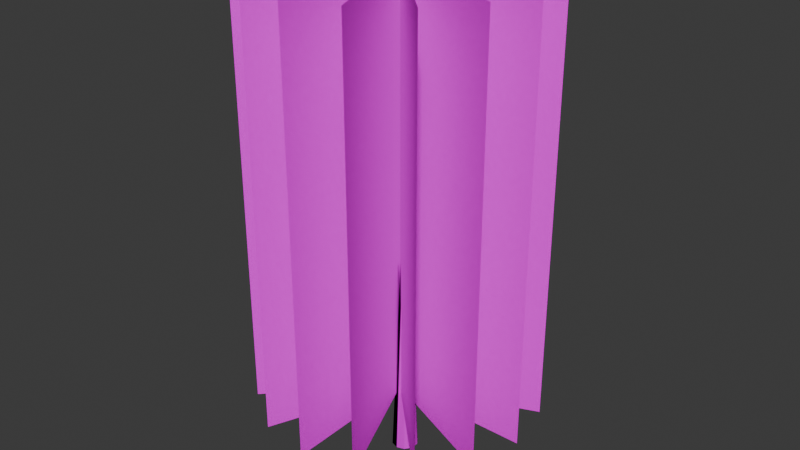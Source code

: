 # Source: Tree.blend  (saved by Blender 4.4.32; exported with 4.5.12 LTS)
import bpy
from mathutils import Matrix  # noqa: F401  (used for matrix-valued properties, if any)

bpy.ops.wm.read_factory_settings(use_empty=True)
scene = bpy.context.scene
scene.name = 'Scene'

# ---- collections
col_collection = bpy.data.collections.new('Collection'); scene.collection.children.link(col_collection)
col_leaves = bpy.data.collections.new('Leaves'); scene.collection.children.link(col_leaves)

# ---- images (referenced by path relative to the original .blend; pixels are not part of the script)
import os
ASSET_DIR = os.environ.get("B2B_ASSET_DIR", "")  # directory of the original .blend (textures are referenced by path, not embedded)
HERE = os.path.dirname(os.path.abspath(__file__))  # packed textures are extracted next to this script under _unpacked/

def load_image(name, relpath, width, height, colorspace="sRGB"):
    """Load a texture the original file referenced (path relative to the .blend, or extracted next to this script)."""
    p = next((c for c in (os.path.join(HERE, relpath), os.path.join(ASSET_DIR, relpath)) if relpath and os.path.exists(c)), "")
    if p:
        img = bpy.data.images.load(p, check_existing=True)
        img.name = name
    else:  # same state as the original file: an image datablock whose file is absent (Cycles renders it pink)
        img = bpy.data.images.new(name, width, height)
        img.source = "FILE"
        img.filepath = "//" + (relpath or name)
    img.colorspace_settings.name = colorspace
    return img
img_treetop_png_007 = load_image('Treetop.png.007', 'Treetop.png', 1024, 1024, 'sRGB')
img_bark014_1k_jpg_color_jpg_001 = load_image('Bark014_1K-JPG_Color.jpg.001', 'Bark014_1K-JPG_Color.jpg', 1024, 1024, 'sRGB')
img_bark014_1k_jpg_displacement_jpg_001 = load_image('Bark014_1K-JPG_Displacement.jpg.001', 'Bark014_1K-JPG_Displacement.jpg', 1024, 1024, 'sRGB')
img_bark014_1k_jpg_normalgl_jpg_001 = load_image('Bark014_1K-JPG_NormalGL.jpg.001', 'Bark014_1K-JPG_NormalGL.jpg', 1024, 1024, 'sRGB')
img_bark014_1k_jpg_roughness_jpg_001 = load_image('Bark014_1K-JPG_Roughness.jpg.001', 'Bark014_1K-JPG_Roughness.jpg', 1024, 1024, 'sRGB')

# ---- materials (node trees are filled in below, after node groups)
mat_treeleaves = bpy.data.materials.new('TreeLeaves')
mat_treetrunk = bpy.data.materials.new('TreeTrunk')

# ---- material node trees
mat_treeleaves.use_nodes = True; mat_treeleaves.node_tree.nodes.clear()
_N = mat_treeleaves.node_tree.nodes; _L = mat_treeleaves.node_tree.links
n0 = _N.new('ShaderNodeBsdfPrincipled'); n0.name = 'Principled BSDF'; n0.location = (10, 300)
n0.inputs[2].default_value = 1.0
n0.inputs[3].default_value = 1.0
n1 = _N.new('ShaderNodeOutputMaterial'); n1.name = 'Material Output'; n1.location = (300, 300)
n2 = _N.new('ShaderNodeTexImage'); n2.name = 'Image Texture'; n2.location = (-516, 256)
n2.image = img_treetop_png_007
_L.new(n0.outputs[0], n1.inputs[0])
_L.new(n2.outputs[0], n0.inputs[0])
_L.new(n2.outputs[1], n0.inputs[4])
n1.is_active_output = True
mat_treetrunk.use_nodes = True; mat_treetrunk.node_tree.nodes.clear()
_N = mat_treetrunk.node_tree.nodes; _L = mat_treetrunk.node_tree.links
n0 = _N.new('ShaderNodeBsdfPrincipled'); n0.name = 'Principled BSDF'; n0.location = (10, 300)
n0.inputs[3].default_value = 1.0
n1 = _N.new('ShaderNodeOutputMaterial'); n1.name = 'Material Output'; n1.location = (300, 300)
n2 = _N.new('ShaderNodeTexImage'); n2.name = 'Image Texture'; n2.location = (-409, 555)
n2.image = img_bark014_1k_jpg_color_jpg_001
n3 = _N.new('ShaderNodeTexImage'); n3.name = 'Image Texture.001'; n3.location = (-572, -68)
n3.image = img_bark014_1k_jpg_displacement_jpg_001
n4 = _N.new('ShaderNodeTexImage'); n4.name = 'Image Texture.003'; n4.location = (-1034, 193)
n4.image = img_bark014_1k_jpg_normalgl_jpg_001
n5 = _N.new('ShaderNodeTexImage'); n5.name = 'Image Texture.005'; n5.location = (-778, 470)
n5.image = img_bark014_1k_jpg_roughness_jpg_001
_L.new(n0.outputs[0], n1.inputs[0])
_L.new(n2.outputs[0], n0.inputs[0])
_L.new(n5.outputs[0], n0.inputs[2])
_L.new(n3.outputs[0], n1.inputs[2])
_L.new(n4.outputs[0], n0.inputs[5])
n1.is_active_output = True

# ---- world
world_world = bpy.data.worlds.new('World'); scene.world = world_world
world_world.use_nodes = True; world_world.node_tree.nodes.clear()
_N = world_world.node_tree.nodes; _L = world_world.node_tree.links
n0 = _N.new('ShaderNodeOutputWorld'); n0.name = 'World Output'; n0.location = (300, 300)
n1 = _N.new('ShaderNodeBackground'); n1.name = 'Background'; n1.location = (10, 300)
n1.inputs[0].default_value = (0.05088, 0.05088, 0.05088, 1.0)
_L.new(n1.outputs[0], n0.inputs[0])
n0.is_active_output = True
world_world.color = (0.05088, 0.05088, 0.05088)
world_world.sun_shadow_jitter_overblur = 0.0

# ---- meshes
me_plane_008 = bpy.data.meshes.new('Plane.008')
me_plane_008.from_pydata([(-0.508, -10.69, -4.931), (-0.508, 10.69, -4.931), (-0.5079, -10.69, 27.41), (-0.508, 10.69, 27.41), (0.0, 1.0, -9.805), (0.0, 0.2117, 9.805), (0.5878, 0.809, -9.805), (0.1244, 0.1713, 9.805), (0.9511, 0.309, -9.805), (0.2013, 0.06541, 9.805), (0.9511, -0.309, -9.805), (0.2013, -0.06541, 9.805), (0.5878, -0.809, -9.805), (0.1244, -0.1713, 9.805), (-5.96e-08, -1.0, -9.805), (0.0, -0.2117, 9.805), (-0.5878, -0.809, -9.805), (-0.1244, -0.1713, 9.805), (-0.9511, -0.309, -9.805), (-0.2013, -0.06541, 9.805), (-0.9511, 0.309, -9.805), (-0.2013, 0.06541, 9.805), (-0.5878, 0.809, -9.805), (-0.1244, 0.1713, 9.805), (-11.2, 7.068e-07, -4.931), (10.18, 7.068e-07, -4.931), (-11.2, -7.068e-07, 27.41), (10.18, -7.068e-07, 27.41), (-8.067, -7.559, -4.931), (7.051, 7.559, -4.931), (-8.067, -7.559, 27.41), (7.051, 7.559, 27.41), (7.051, -7.559, -4.931), (-8.067, 7.559, -4.931), (7.051, -7.559, 27.41), (-8.067, 7.559, 27.41), (-10.38, -4.091, -4.931), (9.368, 4.091, -4.931), (-10.38, -4.091, 27.41), (9.368, 4.091, 27.41), (-4.599, -9.876, -4.931), (3.583, 9.876, -4.931), (-4.599, -9.876, 27.41), (3.583, 9.876, 27.41), (3.583, -9.876, -4.931), (-4.599, 9.876, -4.931), (3.583, -9.876, 27.41), (-4.599, 9.876, 27.41), (9.368, -4.091, -4.931), (-10.38, 4.091, -4.931), (9.368, -4.091, 27.41), (-10.38, 4.091, 27.41)], [], [(0, 1, 3, 2), (4, 5, 7, 6), (6, 7, 9, 8), (8, 9, 11, 10), (10, 11, 13, 12), (12, 13, 15, 14), (14, 15, 17, 16), (16, 17, 19, 18), (18, 19, 21, 20), (7, 5, 23, 21, 19, 17, 15, 13, 11, 9), (20, 21, 23, 22), (22, 23, 5, 4), (4, 6, 8, 10, 12, 14, 16, 18, 20, 22), (24, 25, 27, 26), (28, 29, 31, 30), (32, 33, 35, 34), (36, 37, 39, 38), (40, 41, 43, 42), (44, 45, 47, 46), (48, 49, 51, 50)])
me_plane_008.polygons.foreach_set('material_index', [0, 1, 1, 1, 1, 1, 1, 1, 1, 1, 1, 1, 1, 0, 0, 0, 0, 0, 0, 0])
_uv = me_plane_008.uv_layers.new(name='UVMap')
_uv.uv.foreach_set('vector', [0.0, 0.0, 1.0, 0.0, 1.0, 1.0, 0.0, 1.0, 1.0, 0.05848, 1.0, 0.9982, 0.9, 0.9982, 0.9, 0.05848, 0.9, 0.05848, 0.9, 0.9982, 0.8, 0.9982, 0.8, 0.05848, 0.8, 0.05848, 0.8, 0.9982, 0.7, 0.9982, 0.7, 0.05848, 0.7, 0.05848, 0.7, 0.9982, 0.6, 0.9982, 0.6, 0.05848, 0.6, 0.05848, 0.6, 0.9982, 0.5, 0.9982, 0.5, 0.05848, 0.5, 0.05848, 0.5, 0.9982, 0.4, 0.9982, 0.4, 0.05848, 0.4, 0.05848, 0.4, 0.9982, 0.3, 0.9982, 0.3, 0.05848, 0.3, 0.05848, 0.3, 0.9982, 0.2, 0.9982, 0.2, 0.05848, 0.9896, 0.03823, 0.9801, 0.0413, 0.9707, 0.03823, 0.9649, 0.03019, 0.9649, 0.02025, 0.9707, 0.01221, 0.9801, 0.009144, 0.9896, 0.01221, 0.9954, 0.02025, 0.9954, 0.03019, 0.2, 0.05848, 0.2, 0.9982, 0.1, 0.9982, 0.1, 0.05848, 0.1, 0.05848, 0.1, 0.9982, -5.96e-08, 0.9982, -5.96e-08, 0.05848, 0.9903, 0.003195, 0.9828, 0.005625, 0.9782, 0.01199, 0.9782, 0.01985, 0.9828, 0.02622, 0.9903, 0.02865, 0.9978, 0.02622, 1.002, 0.01985, 1.002, 0.01199, 0.9978, 0.005625, 0.0, 0.0, 1.0, 0.0, 1.0, 1.0, 0.0, 1.0, 0.0, 0.0, 1.0, 0.0, 1.0, 1.0, 0.0, 1.0, 0.0, 0.0, 1.0, 0.0, 1.0, 1.0, 0.0, 1.0, 0.0, 0.0, 1.0, 0.0, 1.0, 1.0, 0.0, 1.0, 0.0, 0.0, 1.0, 0.0, 1.0, 1.0, 0.0, 1.0, 0.0, 0.0, 1.0, 0.0, 1.0, 1.0, 0.0, 1.0, 0.0, 0.0, 1.0, 0.0, 1.0, 1.0, 0.0, 1.0])
me_plane_008.materials.append(mat_treeleaves)
me_plane_008.materials.append(mat_treetrunk)
me_plane_008.update()

# ---- objects
ob_tree = bpy.data.objects.new('Tree', me_plane_008)

# ---- transforms, parenting, visibility, modifiers, constraints
ob_tree.location = (0.0, 0.0, 0.0)

# ---- collection membership
col_leaves.objects.link(ob_tree)

# ---- scene / render settings (as saved in the file)
scene.frame_start = 1; scene.frame_end = 250; scene.frame_set(1)
scene.render.engine = 'BLENDER_EEVEE_NEXT'
bpy.context.view_layer.update()

# ---- added for rendering (the .blend has no active camera and no usable light): camera, sun
cam_auto = bpy.data.cameras.new('AutoCamera')
cam_auto.lens = 50.0
cam_auto.sensor_width = 36.0
cam_auto.clip_end = 1000.0
ob_auto_camera = bpy.data.objects.new('AutoCamera', cam_auto)
scene.collection.objects.link(ob_auto_camera)
ob_auto_camera.location = (43.8558, -53.2365, 44.2932)
ob_auto_camera.rotation_euler = (1.09748, -7.21219e-08, 0.694738)
scene.camera = ob_auto_camera
light_auto_sun = bpy.data.lights.new('AutoSun', 'SUN')
light_auto_sun.energy = 3.0
light_auto_sun.angle = 0.0523599
ob_auto_sun = bpy.data.objects.new('AutoSun', light_auto_sun)
scene.collection.objects.link(ob_auto_sun)
ob_auto_sun.rotation_euler = (0.872665, 0.174533, 0.523599)
bpy.context.view_layer.update()
